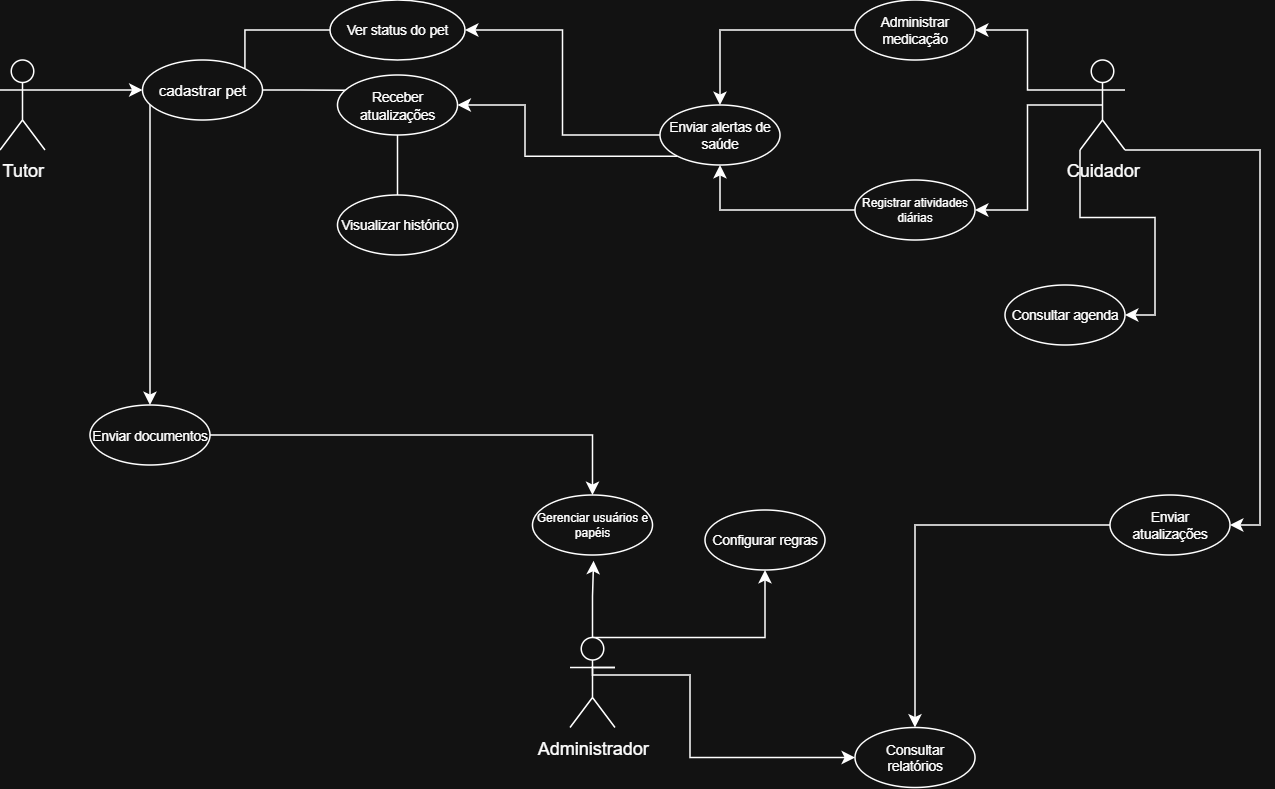

The diagram above was exported from draw.io. Its source (the exported page's mxGraphModel, read from the mxfile embedded in the PNG):
<mxGraphModel dx="1506" dy="354" grid="1" gridSize="10" guides="1" tooltips="1" connect="1" arrows="1" fold="1" page="1" pageScale="1" pageWidth="827" pageHeight="1169" math="0" shadow="0">
  <root>
    <mxCell id="WIyWlLk6GJQsqaUBKTNV-0" />
    <mxCell id="WIyWlLk6GJQsqaUBKTNV-1" parent="WIyWlLk6GJQsqaUBKTNV-0" />
    <mxCell id="PPpHREPH9ReTBUu2YG3j-19" edge="1" parent="WIyWlLk6GJQsqaUBKTNV-1" source="PPpHREPH9ReTBUu2YG3j-1" style="edgeStyle=orthogonalEdgeStyle;rounded=0;orthogonalLoop=1;jettySize=auto;html=1;exitX=1;exitY=0.3333333333333333;exitDx=0;exitDy=0;exitPerimeter=0;entryX=0;entryY=0.5;entryDx=0;entryDy=0;" target="PPpHREPH9ReTBUu2YG3j-5">
      <mxGeometry relative="1" as="geometry" />
    </mxCell>
    <mxCell id="PPpHREPH9ReTBUu2YG3j-1" parent="WIyWlLk6GJQsqaUBKTNV-1" style="shape=umlActor;verticalLabelPosition=bottom;verticalAlign=top;html=1;" value="Tutor" vertex="1">
      <mxGeometry height="60" width="30" x="-40" y="140" as="geometry" />
    </mxCell>
    <mxCell id="PPpHREPH9ReTBUu2YG3j-32" edge="1" parent="WIyWlLk6GJQsqaUBKTNV-1" source="PPpHREPH9ReTBUu2YG3j-2" style="edgeStyle=orthogonalEdgeStyle;rounded=0;orthogonalLoop=1;jettySize=auto;html=1;exitX=0;exitY=1;exitDx=0;exitDy=0;exitPerimeter=0;entryX=1;entryY=0.5;entryDx=0;entryDy=0;" target="PPpHREPH9ReTBUu2YG3j-25">
      <mxGeometry relative="1" as="geometry" />
    </mxCell>
    <mxCell id="PPpHREPH9ReTBUu2YG3j-33" edge="1" parent="WIyWlLk6GJQsqaUBKTNV-1" source="PPpHREPH9ReTBUu2YG3j-2" style="edgeStyle=orthogonalEdgeStyle;rounded=0;orthogonalLoop=1;jettySize=auto;html=1;exitX=1;exitY=1;exitDx=0;exitDy=0;exitPerimeter=0;entryX=1;entryY=0.5;entryDx=0;entryDy=0;" target="PPpHREPH9ReTBUu2YG3j-26">
      <mxGeometry relative="1" as="geometry">
        <Array as="points">
          <mxPoint x="800" y="200" />
          <mxPoint x="800" y="450" />
        </Array>
      </mxGeometry>
    </mxCell>
    <mxCell id="PPpHREPH9ReTBUu2YG3j-50" edge="1" parent="WIyWlLk6GJQsqaUBKTNV-1" source="PPpHREPH9ReTBUu2YG3j-2" style="edgeStyle=orthogonalEdgeStyle;rounded=0;orthogonalLoop=1;jettySize=auto;html=1;exitX=0;exitY=0.3333333333333333;exitDx=0;exitDy=0;exitPerimeter=0;entryX=1;entryY=0.5;entryDx=0;entryDy=0;" target="PPpHREPH9ReTBUu2YG3j-24">
      <mxGeometry relative="1" as="geometry" />
    </mxCell>
    <mxCell id="PPpHREPH9ReTBUu2YG3j-51" edge="1" parent="WIyWlLk6GJQsqaUBKTNV-1" source="PPpHREPH9ReTBUu2YG3j-2" style="edgeStyle=orthogonalEdgeStyle;rounded=0;orthogonalLoop=1;jettySize=auto;html=1;exitX=0.5;exitY=0.5;exitDx=0;exitDy=0;exitPerimeter=0;entryX=1;entryY=0.5;entryDx=0;entryDy=0;" target="PPpHREPH9ReTBUu2YG3j-22">
      <mxGeometry relative="1" as="geometry" />
    </mxCell>
    <mxCell id="PPpHREPH9ReTBUu2YG3j-2" parent="WIyWlLk6GJQsqaUBKTNV-1" style="shape=umlActor;verticalLabelPosition=bottom;verticalAlign=top;html=1;" value="Cuidador" vertex="1">
      <mxGeometry height="60" width="30" x="680" y="140" as="geometry" />
    </mxCell>
    <mxCell id="PPpHREPH9ReTBUu2YG3j-14" edge="1" parent="WIyWlLk6GJQsqaUBKTNV-1" source="PPpHREPH9ReTBUu2YG3j-5" style="edgeStyle=orthogonalEdgeStyle;rounded=0;orthogonalLoop=1;jettySize=auto;html=1;exitX=1;exitY=0;exitDx=0;exitDy=0;entryX=0;entryY=0.5;entryDx=0;entryDy=0;endArrow=none;endFill=0;" target="PPpHREPH9ReTBUu2YG3j-6">
      <mxGeometry relative="1" as="geometry">
        <Array as="points">
          <mxPoint x="123" y="120" />
        </Array>
      </mxGeometry>
    </mxCell>
    <mxCell id="PPpHREPH9ReTBUu2YG3j-15" edge="1" parent="WIyWlLk6GJQsqaUBKTNV-1" source="PPpHREPH9ReTBUu2YG3j-5" style="edgeStyle=orthogonalEdgeStyle;rounded=0;orthogonalLoop=1;jettySize=auto;html=1;exitX=1;exitY=0.5;exitDx=0;exitDy=0;entryX=0.079;entryY=0.254;entryDx=0;entryDy=0;entryPerimeter=0;endArrow=none;endFill=0;" target="PPpHREPH9ReTBUu2YG3j-8">
      <mxGeometry relative="1" as="geometry">
        <mxPoint x="170" y="160.1428571428571" as="targetPoint" />
      </mxGeometry>
    </mxCell>
    <mxCell id="PPpHREPH9ReTBUu2YG3j-20" edge="1" parent="WIyWlLk6GJQsqaUBKTNV-1" source="PPpHREPH9ReTBUu2YG3j-8" style="edgeStyle=orthogonalEdgeStyle;rounded=0;orthogonalLoop=1;jettySize=auto;html=1;exitX=0.5;exitY=1;exitDx=0;exitDy=0;entryX=0.5;entryY=0;entryDx=0;entryDy=0;endArrow=none;endFill=0;" target="PPpHREPH9ReTBUu2YG3j-10">
      <mxGeometry relative="1" as="geometry" />
    </mxCell>
    <mxCell id="PPpHREPH9ReTBUu2YG3j-44" edge="1" parent="WIyWlLk6GJQsqaUBKTNV-1" source="PPpHREPH9ReTBUu2YG3j-5" style="edgeStyle=orthogonalEdgeStyle;rounded=0;orthogonalLoop=1;jettySize=auto;html=1;exitX=0;exitY=0.5;exitDx=0;exitDy=0;entryX=0.5;entryY=0;entryDx=0;entryDy=0;" target="PPpHREPH9ReTBUu2YG3j-9">
      <mxGeometry relative="1" as="geometry">
        <Array as="points">
          <mxPoint x="60" y="160" />
        </Array>
      </mxGeometry>
    </mxCell>
    <mxCell id="PPpHREPH9ReTBUu2YG3j-5" parent="WIyWlLk6GJQsqaUBKTNV-1" style="ellipse;whiteSpace=wrap;html=1;fontSize=10;" value="cadastrar pet" vertex="1">
      <mxGeometry height="40" width="80" x="55" y="140" as="geometry" />
    </mxCell>
    <mxCell id="PPpHREPH9ReTBUu2YG3j-6" parent="WIyWlLk6GJQsqaUBKTNV-1" style="ellipse;whiteSpace=wrap;html=1;fontSize=9;" value="Ver status do pet" vertex="1">
      <mxGeometry height="40" width="90" x="180" y="100" as="geometry" />
    </mxCell>
    <mxCell id="PPpHREPH9ReTBUu2YG3j-8" parent="WIyWlLk6GJQsqaUBKTNV-1" style="ellipse;whiteSpace=wrap;html=1;fontSize=10;" value="&lt;font style=&quot;font-size: 9px;&quot;&gt;Receber atualizações&lt;/font&gt;" vertex="1">
      <mxGeometry height="40" width="80" x="185" y="150" as="geometry" />
    </mxCell>
    <mxCell id="PPpHREPH9ReTBUu2YG3j-45" edge="1" parent="WIyWlLk6GJQsqaUBKTNV-1" source="PPpHREPH9ReTBUu2YG3j-9" style="edgeStyle=orthogonalEdgeStyle;rounded=0;orthogonalLoop=1;jettySize=auto;html=1;exitX=1;exitY=0.5;exitDx=0;exitDy=0;entryX=0.5;entryY=0;entryDx=0;entryDy=0;" target="PPpHREPH9ReTBUu2YG3j-36">
      <mxGeometry relative="1" as="geometry" />
    </mxCell>
    <mxCell id="PPpHREPH9ReTBUu2YG3j-9" parent="WIyWlLk6GJQsqaUBKTNV-1" style="ellipse;whiteSpace=wrap;html=1;fontSize=10;" value="&lt;font style=&quot;font-size: 9px;&quot;&gt;Enviar documentos&lt;/font&gt;" vertex="1">
      <mxGeometry height="40" width="80" x="20" y="370" as="geometry" />
    </mxCell>
    <mxCell id="PPpHREPH9ReTBUu2YG3j-10" parent="WIyWlLk6GJQsqaUBKTNV-1" style="ellipse;whiteSpace=wrap;html=1;fontSize=9;" value="Visualizar histórico" vertex="1">
      <mxGeometry height="40" width="80" x="185" y="230" as="geometry" />
    </mxCell>
    <mxCell id="PPpHREPH9ReTBUu2YG3j-53" edge="1" parent="WIyWlLk6GJQsqaUBKTNV-1" source="PPpHREPH9ReTBUu2YG3j-22" style="edgeStyle=orthogonalEdgeStyle;rounded=0;orthogonalLoop=1;jettySize=auto;html=1;exitX=0;exitY=0.5;exitDx=0;exitDy=0;entryX=0.5;entryY=1;entryDx=0;entryDy=0;" target="PPpHREPH9ReTBUu2YG3j-29">
      <mxGeometry relative="1" as="geometry" />
    </mxCell>
    <mxCell id="PPpHREPH9ReTBUu2YG3j-22" parent="WIyWlLk6GJQsqaUBKTNV-1" style="ellipse;whiteSpace=wrap;html=1;fontSize=8;" value="Registrar atividades diárias" vertex="1">
      <mxGeometry height="40" width="80" x="530" y="220" as="geometry" />
    </mxCell>
    <mxCell id="PPpHREPH9ReTBUu2YG3j-52" edge="1" parent="WIyWlLk6GJQsqaUBKTNV-1" source="PPpHREPH9ReTBUu2YG3j-24" style="edgeStyle=orthogonalEdgeStyle;rounded=0;orthogonalLoop=1;jettySize=auto;html=1;exitX=0;exitY=0.5;exitDx=0;exitDy=0;entryX=0.5;entryY=0;entryDx=0;entryDy=0;" target="PPpHREPH9ReTBUu2YG3j-29">
      <mxGeometry relative="1" as="geometry" />
    </mxCell>
    <mxCell id="PPpHREPH9ReTBUu2YG3j-24" parent="WIyWlLk6GJQsqaUBKTNV-1" style="ellipse;whiteSpace=wrap;html=1;fontSize=9;" value="Administrar medicação" vertex="1">
      <mxGeometry height="40" width="80" x="530" y="100" as="geometry" />
    </mxCell>
    <mxCell id="PPpHREPH9ReTBUu2YG3j-25" parent="WIyWlLk6GJQsqaUBKTNV-1" style="ellipse;whiteSpace=wrap;html=1;fontSize=9;" value="Consultar agenda" vertex="1">
      <mxGeometry height="40" width="80" x="630" y="290" as="geometry" />
    </mxCell>
    <mxCell id="PPpHREPH9ReTBUu2YG3j-46" edge="1" parent="WIyWlLk6GJQsqaUBKTNV-1" source="PPpHREPH9ReTBUu2YG3j-26" style="edgeStyle=orthogonalEdgeStyle;rounded=0;orthogonalLoop=1;jettySize=auto;html=1;exitX=0;exitY=0.5;exitDx=0;exitDy=0;entryX=0.5;entryY=0;entryDx=0;entryDy=0;" target="PPpHREPH9ReTBUu2YG3j-37">
      <mxGeometry relative="1" as="geometry" />
    </mxCell>
    <mxCell id="PPpHREPH9ReTBUu2YG3j-26" parent="WIyWlLk6GJQsqaUBKTNV-1" style="ellipse;whiteSpace=wrap;html=1;fontSize=9;" value="Enviar atualizações" vertex="1">
      <mxGeometry height="40" width="80" x="700" y="430" as="geometry" />
    </mxCell>
    <mxCell id="PPpHREPH9ReTBUu2YG3j-54" edge="1" parent="WIyWlLk6GJQsqaUBKTNV-1" style="edgeStyle=orthogonalEdgeStyle;rounded=0;orthogonalLoop=1;jettySize=auto;html=1;entryX=1;entryY=0.5;entryDx=0;entryDy=0;" target="PPpHREPH9ReTBUu2YG3j-6">
      <mxGeometry relative="1" as="geometry">
        <mxPoint x="400" y="190" as="sourcePoint" />
      </mxGeometry>
    </mxCell>
    <mxCell id="PPpHREPH9ReTBUu2YG3j-55" edge="1" parent="WIyWlLk6GJQsqaUBKTNV-1" source="PPpHREPH9ReTBUu2YG3j-29" style="edgeStyle=orthogonalEdgeStyle;rounded=0;orthogonalLoop=1;jettySize=auto;html=1;exitX=0;exitY=1;exitDx=0;exitDy=0;entryX=1;entryY=0.5;entryDx=0;entryDy=0;" target="PPpHREPH9ReTBUu2YG3j-8">
      <mxGeometry relative="1" as="geometry">
        <Array as="points">
          <mxPoint x="310" y="204" />
          <mxPoint x="310" y="170" />
        </Array>
      </mxGeometry>
    </mxCell>
    <mxCell id="PPpHREPH9ReTBUu2YG3j-29" parent="WIyWlLk6GJQsqaUBKTNV-1" style="ellipse;whiteSpace=wrap;html=1;fontSize=9;" value="Enviar alertas de saúde" vertex="1">
      <mxGeometry height="40" width="80" x="400" y="170" as="geometry" />
    </mxCell>
    <mxCell id="PPpHREPH9ReTBUu2YG3j-40" edge="1" parent="WIyWlLk6GJQsqaUBKTNV-1" source="PPpHREPH9ReTBUu2YG3j-35" style="edgeStyle=orthogonalEdgeStyle;rounded=0;orthogonalLoop=1;jettySize=auto;html=1;exitX=0.5;exitY=0;exitDx=0;exitDy=0;exitPerimeter=0;" target="PPpHREPH9ReTBUu2YG3j-38">
      <mxGeometry relative="1" as="geometry">
        <Array as="points">
          <mxPoint x="470" y="525" />
        </Array>
      </mxGeometry>
    </mxCell>
    <mxCell id="PPpHREPH9ReTBUu2YG3j-41" edge="1" parent="WIyWlLk6GJQsqaUBKTNV-1" source="PPpHREPH9ReTBUu2YG3j-35" style="edgeStyle=orthogonalEdgeStyle;rounded=0;orthogonalLoop=1;jettySize=auto;html=1;exitX=1;exitY=0.3333333333333333;exitDx=0;exitDy=0;exitPerimeter=0;" target="PPpHREPH9ReTBUu2YG3j-37">
      <mxGeometry relative="1" as="geometry">
        <Array as="points">
          <mxPoint x="355" y="545" />
          <mxPoint x="355" y="550" />
          <mxPoint x="420" y="550" />
          <mxPoint x="420" y="605" />
        </Array>
      </mxGeometry>
    </mxCell>
    <mxCell id="PPpHREPH9ReTBUu2YG3j-35" parent="WIyWlLk6GJQsqaUBKTNV-1" style="shape=umlActor;verticalLabelPosition=bottom;verticalAlign=top;html=1;" value="Administrador" vertex="1">
      <mxGeometry height="60" width="30" x="340" y="525" as="geometry" />
    </mxCell>
    <mxCell id="PPpHREPH9ReTBUu2YG3j-36" parent="WIyWlLk6GJQsqaUBKTNV-1" style="ellipse;whiteSpace=wrap;html=1;fontSize=8;" value="Gerenciar usuários e papéis" vertex="1">
      <mxGeometry height="40" width="80" x="315" y="430" as="geometry" />
    </mxCell>
    <mxCell id="PPpHREPH9ReTBUu2YG3j-37" parent="WIyWlLk6GJQsqaUBKTNV-1" style="ellipse;whiteSpace=wrap;html=1;fontSize=9;" value="Consultar relatórios" vertex="1">
      <mxGeometry height="40" width="80" x="530" y="585" as="geometry" />
    </mxCell>
    <mxCell id="PPpHREPH9ReTBUu2YG3j-38" parent="WIyWlLk6GJQsqaUBKTNV-1" style="ellipse;whiteSpace=wrap;html=1;fontSize=9;" value="Configurar regras" vertex="1">
      <mxGeometry height="40" width="80" x="430" y="440" as="geometry" />
    </mxCell>
    <mxCell id="PPpHREPH9ReTBUu2YG3j-39" edge="1" parent="WIyWlLk6GJQsqaUBKTNV-1" source="PPpHREPH9ReTBUu2YG3j-35" style="edgeStyle=orthogonalEdgeStyle;rounded=0;orthogonalLoop=1;jettySize=auto;html=1;exitX=0.5;exitY=0;exitDx=0;exitDy=0;exitPerimeter=0;entryX=0.509;entryY=1.096;entryDx=0;entryDy=0;entryPerimeter=0;" target="PPpHREPH9ReTBUu2YG3j-36">
      <mxGeometry relative="1" as="geometry" />
    </mxCell>
  </root>
</mxGraphModel>